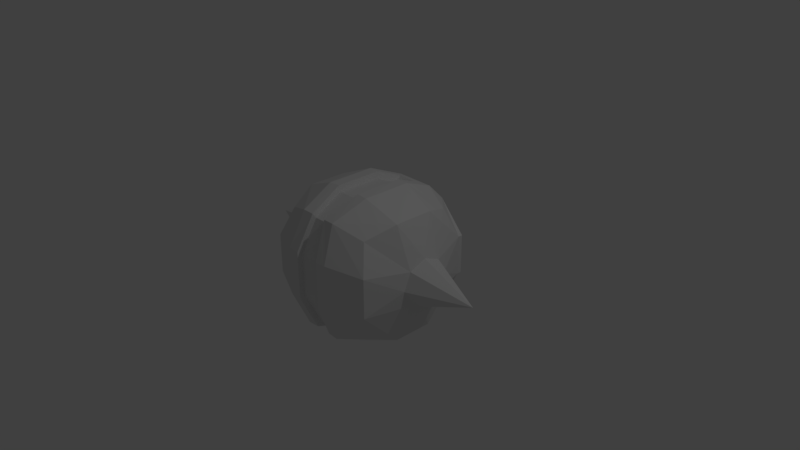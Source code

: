 # Source: EnemyRoller.blend  (saved by Blender 2.78.0; exported with 4.5.12 LTS)
import bpy
from mathutils import Matrix  # noqa: F401  (used for matrix-valued properties, if any)

bpy.ops.wm.read_factory_settings(use_empty=True)
scene = bpy.context.scene
scene.name = 'Scene'

# ---- collections
col_collection_1 = bpy.data.collections.new('Collection 1'); scene.collection.children.link(col_collection_1)

# ---- materials (node trees are filled in below, after node groups)
mat_material = bpy.data.materials.new('Material')
mat_material.alpha_threshold = 0.0
mat_material.use_transparent_shadow = False
mat_material.roughness = 0.5
mat_material.line_color = (0.0, 0.0, 0.0, 1.0)

# ---- material node trees

# ---- world
world_world = bpy.data.worlds.new('World'); scene.world = world_world
world_world.color = (0.05088, 0.05088, 0.05088)
world_world.use_sun_shadow = False
world_world.sun_shadow_jitter_overblur = 0.0
world_world.cycles.sampling_method = 'MANUAL'

# ---- cameras
cam_camera = bpy.data.cameras.new('Camera')
cam_camera.clip_end = 100.0
cam_camera.lens = 35.0
cam_camera.sensor_width = 32.0
cam_camera.sensor_height = 18.0
cam_camera.ortho_scale = 7.314
cam_camera.dof.focus_distance = 0.0
cam_camera.dof.aperture_fstop = 128.0

# ---- lights
light_lamp = bpy.data.lights.new('Lamp', 'POINT')
light_lamp.transmission_factor = 0.0
light_lamp.cutoff_distance = 30.0
light_lamp.energy = 100.0
light_lamp.shadow_buffer_clip_start = 1.001
light_lamp.shadow_soft_size = 0.1
light_lamp.shadow_maximum_resolution = 0.006
light_lamp.use_absolute_resolution = True

# ---- meshes
me_cube_002 = bpy.data.meshes.new('Cube.002')
me_cube_002.from_pydata([(1.0, 0.2349, 0.2349), (1.0, 0.2349, -0.2349), (1.0, -0.2349, 0.2349), (1.0, -0.2349, -0.2349), (1.794, -5.513e-07, -2.98e-08), (0.1227, 0.9921, -0.1227), (0.1227, 0.9921, 0.1227), (0.1031, -0.7514, -0.7329), (0.1031, -0.7514, 0.7329), (0.1643, 0.2792, 0.9221), (0.1643, -0.3164, 0.9221), (0.1643, 0.2792, -0.9221), (0.1643, -0.3164, -0.9221), (0.1643, -0.9407, -0.2978), (0.1643, -0.9407, 0.2978), (0.1211, 0.5883, -0.7927), (0.1211, 0.5883, 0.7927), (1.0, -3.874e-07, 0.3333), (1.0, 0.3333, 0.0), (1.0, -2.384e-07, -0.3333), (1.0, -0.3333, 0.0), (-1.0, 0.2349, 0.2349), (-1.0, 0.2349, -0.2349), (-1.0, -0.2349, 0.2349), (-1.0, -0.2349, -0.2349), (-1.794, -5.513e-07, -2.98e-08), (0.0, 1.007, -1.49e-08), (-0.1227, 0.9921, -0.1227), (-0.1227, 0.9921, 0.1227), (-0.1031, -0.7514, -0.7329), (-0.1031, -0.7514, 0.7329), (-0.1643, 0.2792, 0.9221), (-0.1643, -0.3164, 0.9221), (-0.1643, 0.2792, -0.9221), (-0.1643, -0.3164, -0.9221), (-0.1643, -0.9407, -0.2978), (-0.1643, -0.9407, 0.2978), (-0.1211, 0.5883, -0.7927), (-0.1211, 0.5883, 0.7927), (-1.0, -3.874e-07, 0.3333), (-1.0, 0.3333, 0.0), (-1.0, -2.384e-07, -0.3333), (-1.0, -0.3333, 0.0), (0.0, 0.9921, 0.1227), (0.0, 0.9921, -0.1227), (0.0, -0.7514, -0.7329), (0.0, -0.7514, 0.7329), (0.0, 0.2792, 0.9221), (0.0, -0.3164, 0.9221), (0.0, 0.2792, -0.9221), (0.0, -0.3164, -0.9221), (0.0, -0.9407, -0.2978), (0.0, -0.9407, 0.2978), (0.0, 0.5883, -0.7927), (0.0, 0.5883, 0.7927)], [], [(20, 3, 4), (18, 0, 4), (17, 2, 4), (19, 1, 4), (26, 6, 5), (26, 5, 44), (2, 20, 4), (0, 17, 4), (1, 18, 4), (3, 19, 4), (13, 14, 52, 51), (7, 13, 51, 45), (12, 7, 45, 50), (10, 48, 46, 8), (14, 8, 46, 52), (16, 54, 47, 9), (9, 47, 48, 10), (15, 11, 49, 53), (11, 12, 50, 49), (6, 26, 43), (42, 25, 24), (40, 25, 21), (39, 25, 23), (41, 25, 22), (26, 27, 28), (26, 44, 27), (23, 25, 42), (21, 25, 39), (22, 25, 40), (24, 25, 41), (35, 51, 52, 36), (29, 45, 51, 35), (34, 50, 45, 29), (32, 30, 46, 48), (36, 52, 46, 30), (38, 31, 47, 54), (31, 32, 48, 47), (37, 53, 49, 33), (33, 49, 50, 34), (28, 43, 26)])
me_cube_002.materials.append(mat_material)
me_cube_002.use_remesh_preserve_volume = False
me_cube_002.use_remesh_preserve_attributes = False
me_cube_002.use_mirror_vertex_groups = False
me_cube_002.update()
me_cube = bpy.data.meshes.new('Cube')
me_cube.from_pydata([(0.6577, 0.6577, -0.6577), (0.6577, -0.6577, -0.6577), (0.6577, 0.6577, 0.6577), (0.6577, -0.6577, 0.6577), (0.8032, 0.2677, -0.8032), (0.8032, -0.2677, -0.8032), (0.8032, 0.2677, 0.8032), (0.8032, -0.2677, 0.8032), (0.1318, 0.6606, -0.8629), (0.1123, -0.7978, -0.7978), (0.1318, 0.6606, 0.8629), (0.1123, -0.7978, 0.7978), (0.1788, 0.3242, 1.004), (0.1788, -0.3242, 1.004), (0.1788, 0.3242, -1.004), (0.1788, -0.3242, -1.004), (0.8032, 0.8032, -0.2677), (0.8032, 0.8032, 0.2677), (0.8032, -0.8032, -0.2677), (0.8032, -0.8032, 0.2677), (1.0, 0.2349, 0.2349), (1.0, 0.2349, -0.2349), (1.0, -0.2349, 0.2349), (1.0, -0.2349, -0.2349), (0.3333, 1.0, -0.3333), (0.3333, 0.9722, 0.6023), (0.1788, -1.004, 0.3242), (0.1788, -1.004, -0.3242), (0.8032, 0.8627, -0.2677), (0.8032, 0.8627, 0.2677), (0.2056, 1.099, -0.2056), (0.2056, 1.099, 0.2056), (0.3333, 1.06, -0.3333), (0.3333, 1.06, 0.3333), (0.1227, 0.9921, -0.1227), (0.1227, 0.9921, 0.1227), (0.2677, 0.8032, -0.8032), (0.2677, 0.8032, 0.8032), (0.3333, -0.3333, -1.0), (0.3333, 0.3333, -1.0), (0.3333, 0.3333, 1.0), (0.3333, -0.3333, 1.0), (0.3333, -1.0, -0.3333), (0.2677, -0.8032, -0.8032), (0.2677, -0.8032, 0.8032), (0.3333, -1.0, 0.3333), (0.1031, -0.7514, -0.7329), (0.1031, -0.7514, 0.7329), (0.1643, 0.2792, 0.9221), (0.1643, -0.3164, 0.9221), (0.1643, 0.2792, -0.9221), (0.1643, -0.3164, -0.9221), (0.1643, -0.9407, -0.2978), (0.1643, -0.9407, 0.2978), (0.1211, 0.5883, -0.7927), (0.1211, 0.5883, 0.7927), (1.0, -3.874e-07, 0.3333), (1.0, 0.3333, 0.0), (1.0, -2.384e-07, -0.3333), (1.0, -0.3333, 0.0), (-0.6577, 0.6577, -0.6577), (-0.6577, -0.6577, -0.6577), (-0.6577, 0.6577, 0.6577), (-0.6577, -0.6577, 0.6577), (-0.8032, 0.2677, -0.8032), (-0.8032, -0.2677, -0.8032), (-0.8032, 0.2677, 0.8032), (-0.8032, -0.2677, 0.8032), (-0.1318, 0.6606, -0.8629), (-0.1123, -0.7978, -0.7978), (-0.1318, 0.6606, 0.8629), (-0.1123, -0.7978, 0.7978), (-0.1788, 0.3242, 1.004), (-0.1788, -0.3242, 1.004), (-0.1788, 0.3242, -1.004), (-0.1788, -0.3242, -1.004), (-0.8032, 0.8032, -0.2677), (-0.8032, 0.8032, 0.2677), (-0.8032, -0.8032, -0.2677), (-0.8032, -0.8032, 0.2677), (-1.0, 0.2349, 0.2349), (-1.0, 0.2349, -0.2349), (-1.0, -0.2349, 0.2349), (-1.0, -0.2349, -0.2349), (-0.3333, 1.0, -0.3333), (-0.3333, 0.9722, 0.6023), (-0.1788, -1.004, 0.3242), (-0.1788, -1.004, -0.3242), (-0.8032, 0.8627, -0.2677), (-0.8032, 0.8627, 0.2677), (-0.2056, 1.099, -0.2056), (-0.2056, 1.099, 0.2056), (-0.3333, 1.06, -0.3333), (-0.3333, 1.06, 0.3333), (-0.1227, 0.9921, -0.1227), (-0.1227, 0.9921, 0.1227), (-0.2677, 0.8032, -0.8032), (-0.2677, 0.8032, 0.8032), (-0.3333, -0.3333, -1.0), (-0.3333, 0.3333, -1.0), (-0.3333, 0.3333, 1.0), (-0.3333, -0.3333, 1.0), (-0.3333, -1.0, -0.3333), (-0.2677, -0.8032, -0.8032), (-0.2677, -0.8032, 0.8032), (-0.3333, -1.0, 0.3333), (-0.1031, -0.7514, -0.7329), (-0.1031, -0.7514, 0.7329), (-0.1643, 0.2792, 0.9221), (-0.1643, -0.3164, 0.9221), (-0.1643, 0.2792, -0.9221), (-0.1643, -0.3164, -0.9221), (-0.1643, -0.9407, -0.2978), (-0.1643, -0.9407, 0.2978), (-0.1211, 0.5883, -0.7927), (-0.1211, 0.5883, 0.7927), (-1.0, -3.874e-07, 0.3333), (-1.0, 0.3333, 0.0), (-1.0, -2.384e-07, -0.3333), (-1.0, -0.3333, 0.0), (0.0, 0.8032, -0.8032), (0.0, 0.8032, 0.8032), (0.0, 0.9722, 0.6023), (0.0, 1.0, -0.3333), (0.0, 1.06, 0.3333), (0.0, 1.06, -0.3333), (0.0, 1.099, 0.2056), (0.0, 1.099, -0.2056), (0.0, 0.9921, 0.1227), (0.0, 0.9921, -0.1227), (0.0, 0.6606, -0.8629), (0.0, 0.6606, 0.8629), (0.0, 0.5883, -0.7927), (0.0, 0.5883, 0.7927)], [], [(22, 7, 3, 19), (17, 2, 6, 20), (7, 22, 56), (4, 5, 38, 39), (0, 4, 39, 36), (15, 9, 46, 51), (6, 40, 41, 7), (13, 12, 48, 49), (2, 37, 40, 6), (16, 0, 36, 24), (19, 3, 44, 45), (7, 41, 44, 3), (11, 13, 49, 47), (5, 1, 43, 38), (8, 14, 50, 54), (1, 18, 42, 43), (18, 19, 45, 42), (2, 17, 25, 37), (16, 24, 32, 28), (5, 58, 23), (0, 16, 21, 4), (17, 20, 57), (122, 25, 33, 124), (5, 23, 18, 1), (59, 22, 19), (31, 30, 34, 35), (29, 28, 32, 33), (17, 16, 28, 29), (25, 17, 29, 33), (30, 31, 33, 32), (127, 30, 32, 125), (126, 31, 35, 128), (131, 10, 37, 121), (15, 14, 39, 38), (14, 8, 36, 39), (12, 13, 41, 40), (10, 12, 40, 37), (27, 9, 43, 42), (13, 11, 44, 41), (9, 15, 38, 43), (11, 26, 45, 44), (26, 27, 42, 45), (130, 8, 54, 132), (12, 10, 55, 48), (26, 11, 47, 53), (14, 15, 51, 50), (27, 26, 53, 52), (9, 27, 52, 46), (16, 17, 57), (21, 16, 57), (20, 6, 56), (6, 7, 56), (59, 19, 18), (23, 59, 18), (4, 21, 58), (5, 4, 58), (10, 131, 133, 55), (8, 130, 120, 36), (30, 127, 129, 34), (31, 126, 124, 33), (24, 123, 125, 32), (37, 25, 122, 121), (24, 36, 120, 123), (82, 79, 63, 67), (77, 80, 66, 62), (67, 116, 82), (64, 99, 98, 65), (60, 96, 99, 64), (75, 111, 106, 69), (66, 67, 101, 100), (73, 109, 108, 72), (62, 66, 100, 97), (76, 84, 96, 60), (79, 105, 104, 63), (67, 63, 104, 101), (71, 107, 109, 73), (65, 98, 103, 61), (68, 114, 110, 74), (61, 103, 102, 78), (78, 102, 105, 79), (62, 97, 85, 77), (76, 88, 92, 84), (65, 83, 118), (60, 64, 81, 76), (77, 117, 80), (122, 124, 93, 85), (65, 61, 78, 83), (119, 79, 82), (91, 95, 94, 90), (89, 93, 92, 88), (77, 89, 88, 76), (85, 93, 89, 77), (90, 92, 93, 91), (127, 125, 92, 90), (126, 128, 95, 91), (131, 121, 97, 70), (75, 98, 99, 74), (74, 99, 96, 68), (72, 100, 101, 73), (70, 97, 100, 72), (87, 102, 103, 69), (73, 101, 104, 71), (69, 103, 98, 75), (71, 104, 105, 86), (86, 105, 102, 87), (130, 132, 114, 68), (72, 108, 115, 70), (86, 113, 107, 71), (74, 110, 111, 75), (87, 112, 113, 86), (69, 106, 112, 87), (76, 117, 77), (81, 117, 76), (80, 116, 66), (66, 116, 67), (119, 78, 79), (83, 78, 119), (64, 118, 81), (65, 118, 64), (70, 115, 133, 131), (68, 96, 120, 130), (90, 94, 129, 127), (91, 93, 124, 126), (84, 92, 125, 123), (97, 121, 122, 85), (84, 123, 120, 96)])
me_cube.materials.append(mat_material)
me_cube.use_remesh_preserve_volume = False
me_cube.use_remesh_preserve_attributes = False
me_cube.use_mirror_vertex_groups = False
me_cube.update()

# ---- objects
ob_cube_001 = bpy.data.objects.new('Cube.001', me_cube_002)
ob_cube = bpy.data.objects.new('Cube', me_cube)
ob_lamp = bpy.data.objects.new('Lamp', light_lamp)
ob_camera = bpy.data.objects.new('Camera', cam_camera)

# ---- transforms, parenting, visibility, modifiers, constraints
ob_cube_001.location = (0.00845, 0.0, 0.0)
ob_cube_001.lock_rotations_4d = False
ob_cube_001.empty_display_type = 'ARROWS'
ob_cube_001.lineart.crease_threshold = 0.0
ob_cube.location = (0.00845, 0.0, 0.0)
ob_cube.lock_rotations_4d = False
ob_cube.empty_display_type = 'ARROWS'
ob_cube.lineart.crease_threshold = 0.0
ob_lamp.location = (4.076, 1.005, 5.904)
ob_lamp.rotation_euler = (0.6503, 0.05522, 1.866)
ob_lamp.lock_rotations_4d = False
ob_lamp.empty_display_type = 'ARROWS'
ob_lamp.color = (0.0, 0.0, 0.0, 0.0)
ob_lamp.lineart.crease_threshold = 0.0
ob_camera.location = (7.481, -6.508, 5.344)
ob_camera.rotation_euler = (1.109, 0.0, 0.8149)
ob_camera.lock_rotations_4d = False
ob_camera.empty_display_type = 'ARROWS'
ob_camera.color = (0.0, 0.0, 0.0, 0.0)
ob_camera.display_type = 'WIRE'
ob_camera.lineart.crease_threshold = 0.0

# ---- collection membership
col_collection_1.objects.link(ob_cube_001)
col_collection_1.objects.link(ob_cube)
col_collection_1.objects.link(ob_lamp)
col_collection_1.objects.link(ob_camera)

# ---- scene / render settings (as saved in the file)
scene.camera = ob_camera
scene.frame_start = 1; scene.frame_end = 250; scene.frame_set(1)
scene.render.engine = 'BLENDER_EEVEE_NEXT'
scene.render.resolution_percentage = 50
scene.render.dither_intensity = 0.0
scene.cycles.use_denoising = False
scene.cycles.samples = 128
scene.cycles.sampling_pattern = 'TABULATED_SOBOL'
scene.cycles.light_sampling_threshold = 0.0
scene.cycles.use_adaptive_sampling = False
scene.cycles.use_light_tree = False
scene.cycles.blur_glossy = 0.0
scene.cycles.sample_clamp_indirect = 0.0
scene.view_settings.view_transform = 'Standard'
bpy.context.view_layer.update()
